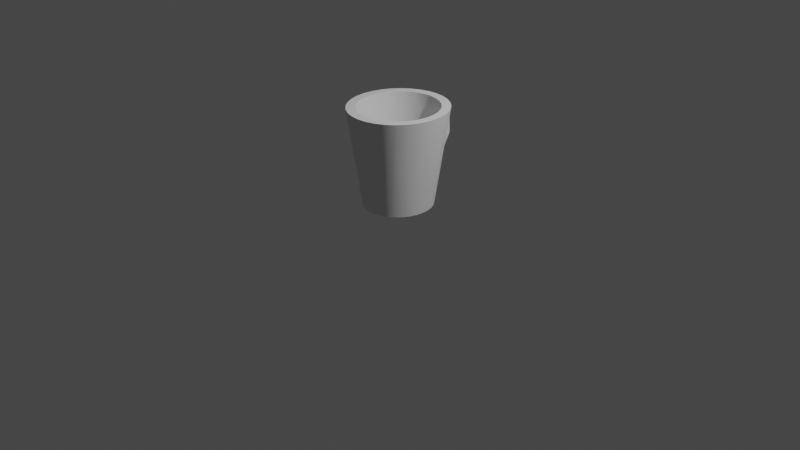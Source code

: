 # Source: Ejercicio_17.blend  (saved by Blender 3.6.13; exported with 4.5.12 LTS)
import bpy
from mathutils import Matrix  # noqa: F401  (used for matrix-valued properties, if any)

bpy.ops.wm.read_factory_settings(use_empty=True)
scene = bpy.context.scene
scene.name = 'Scene'

# ---- collections
col_collection = bpy.data.collections.new('Collection'); scene.collection.children.link(col_collection)

# ---- node groups
ng_auto_smooth = bpy.data.node_groups.new('Auto Smooth', 'GeometryNodeTree')
_s = ng_auto_smooth.interface.new_socket(name='Geometry', in_out='OUTPUT', socket_type='NodeSocketGeometry')
_s = ng_auto_smooth.interface.new_socket(name='Geometry', in_out='INPUT', socket_type='NodeSocketGeometry')
_s = ng_auto_smooth.interface.new_socket(name='Angle', in_out='INPUT', socket_type='NodeSocketFloat')
_s.subtype = 'ANGLE'
_s.min_value = 0.0
_s.max_value = 3.142
ng_auto_smooth.is_modifier = True
_N = ng_auto_smooth.nodes; _L = ng_auto_smooth.links
n0 = _N.new('NodeGroupOutput'); n0.name = 'Group Output'; n0.location = (480, -100)
n1 = _N.new('NodeGroupInput'); n1.name = 'Group Input'; n1.location = (-420, -300)
n2 = _N.new('NodeGroupInput'); n2.name = 'Group Input.001'; n2.location = (-60, -100)
n3 = _N.new('GeometryNodeSetShadeSmooth'); n3.name = 'Set Shade Smooth'; n3.location = (120, -100)
n3.domain = 'EDGE'
n4 = _N.new('GeometryNodeSetShadeSmooth'); n4.name = 'Set Shade Smooth.001'; n4.location = (300, -100)
n5 = _N.new('GeometryNodeInputMeshEdgeAngle'); n5.name = 'Edge Angle'; n5.location = (-420, -220)
n6 = _N.new('GeometryNodeInputEdgeSmooth'); n6.name = 'Is Edge Smooth'; n6.location = (-60, -160)
n7 = _N.new('GeometryNodeInputShadeSmooth'); n7.name = 'Is Face Smooth'; n7.location = (-240, -340)
n8 = _N.new('FunctionNodeBooleanMath'); n8.name = 'Boolean Math'; n8.location = (-60, -220)
n9 = _N.new('FunctionNodeCompare'); n9.name = 'Compare'; n9.location = (-240, -180)
n9.operation = 'LESS_EQUAL'
_L.new(n5.outputs[0], n9.inputs[0])
_L.new(n4.outputs[0], n0.inputs[0])
_L.new(n1.outputs[1], n9.inputs[1])
_L.new(n9.outputs[0], n8.inputs[0])
_L.new(n7.outputs[0], n8.inputs[1])
_L.new(n2.outputs[0], n3.inputs[0])
_L.new(n6.outputs[0], n3.inputs[1])
_L.new(n3.outputs[0], n4.inputs[0])
_L.new(n8.outputs[0], n3.inputs[2])
n0.is_active_output = True

# ---- world
world_world = bpy.data.worlds.new('World'); scene.world = world_world
world_world.use_nodes = True; world_world.node_tree.nodes.clear()
_N = world_world.node_tree.nodes; _L = world_world.node_tree.links
n0 = _N.new('ShaderNodeOutputWorld'); n0.name = 'World Output'; n0.location = (300, 300)
n1 = _N.new('ShaderNodeBackground'); n1.name = 'Background'; n1.location = (10, 300)
n1.inputs[0].default_value = (0.05088, 0.05088, 0.05088, 1.0)
_L.new(n1.outputs[0], n0.inputs[0])
n0.is_active_output = True
world_world.color = (0.05088, 0.05088, 0.05088)
world_world.use_sun_shadow = False
world_world.sun_shadow_jitter_overblur = 0.0

# ---- cameras
cam_camera = bpy.data.cameras.new('Camera')
cam_camera.clip_end = 100.0
cam_camera.ortho_scale = 7.314

# ---- lights
light_light = bpy.data.lights.new('Light', 'POINT')
light_light.transmission_factor = 0.0
light_light.energy = 1000.0
light_light.shadow_soft_size = 0.1
light_light.shadow_maximum_resolution = 0.006
light_light.use_absolute_resolution = True

# ---- meshes
me_cylinder_001 = bpy.data.meshes.new('Cylinder.001')
me_cylinder_001.from_pydata([(0.0, 1.0, -1.0), (0.2043, -21.23, -0.1295), (0.0, 1.0, 1.0), (-1.67, -21.08, -0.102), (-3.472, -20.62, -0.02028), (0.1951, 0.9808, -1.0), (-5.133, -19.89, 0.1124), (0.1951, 0.9808, 1.0), (-6.589, -18.9, 0.2909), (0.3827, 0.9239, -1.0), (-7.784, -17.7, 0.5084), (0.3827, 0.9239, 1.0), (0.5556, 0.8315, -1.0), (-8.672, -16.32, 0.7565), (-9.219, -14.83, 1.026), (0.5556, 0.8315, 1.0), (-9.403, -13.28, 1.306), (0.7071, 0.7071, -1.0), (0.7071, 0.7071, 1.0), (-9.219, -11.73, 1.586), (-8.672, -10.24, 1.855), (0.8315, 0.5556, -1.0), (-7.784, -8.867, 2.103), (0.8315, 0.5556, 1.0), (-6.589, -7.663, 2.321), (0.9239, 0.3827, -1.0), (0.9239, 0.3827, 1.0), (-5.133, -6.674, 2.499), (0.9808, 0.1951, -1.0), (-3.472, -5.94, 2.632), (-1.67, -5.488, 2.714), (0.9808, 0.1951, 1.0), (1.0, 9.537e-07, -1.0), (0.2043, -5.335, 2.741), (1.0, 9.537e-07, 1.0), (2.079, -5.488, 2.714), (0.9808, -0.1951, -1.0), (3.881, -5.94, 2.632), (0.9808, -0.1951, 1.0), (5.542, -6.674, 2.499), (6.998, -7.663, 2.321), (0.9239, -0.3827, -1.0), (0.9239, -0.3827, 1.0), (8.193, -8.867, 2.103), (0.8315, -0.5556, -1.0), (9.08, -10.24, 1.855), (9.627, -11.73, 1.586), (0.8315, -0.5556, 1.0), (9.812, -13.28, 1.306), (0.7071, -0.7071, -1.0), (0.7071, -0.7071, 1.0), (9.627, -14.83, 1.026), (0.5556, -0.8315, -1.0), (9.08, -16.32, 0.7565), (8.193, -17.7, 0.5084), (0.5556, -0.8315, 1.0), (6.998, -18.9, 0.2909), (5.542, -19.89, 0.1124), (0.3827, -0.9239, 1.0), (3.881, -20.62, -0.02028), (2.079, -21.08, -0.102), (0.1951, -0.9808, 1.0), (-1.115, -9.961, -4.649), (0.0, -1.0, 1.0), (-0.9164, -10.33, -3.85), (0.2043, -10.07, -4.668), (-0.1951, -0.9808, 1.0), (0.2043, -10.42, -3.866), (-2.383, -9.642, -4.591), (-0.3827, -0.9239, 1.0), (-1.994, -10.05, -3.801), (-0.5556, -0.8315, -1.0), (-3.552, -9.125, -4.498), (-2.987, -9.612, -3.721), (-0.5556, -0.8315, 1.0), (-4.577, -8.43, -4.372), (-0.7071, -0.7071, -1.0), (-0.7071, -0.7071, 1.0), (-3.858, -9.018, -3.613), (-5.418, -7.582, -4.219), (-0.8315, -0.5556, -1.0), (-4.572, -8.293, -3.483), (-0.8315, -0.5556, 1.0), (-6.043, -6.615, -4.045), (-0.9239, -0.3827, -1.0), (-5.103, -7.467, -3.333), (-0.9239, -0.3827, 1.0), (-0.9808, -0.1951, -1.0), (-6.428, -5.566, -3.855), (-5.43, -6.57, -3.171), (-0.9808, -0.1951, 1.0), (-6.557, -4.475, -3.658), (-1.0, 9.537e-07, -1.0), (-1.0, 9.537e-07, 1.0), (-5.54, -5.638, -3.003), (-6.428, -3.384, -3.461), (-0.9808, 0.1951, -1.0), (-0.9808, 0.1951, 1.0), (-5.43, -4.705, -2.834), (-6.043, -2.335, -3.272), (-0.9239, 0.3827, -1.0), (-0.9239, 0.3827, 1.0), (-5.103, -3.808, -2.672), (-0.8315, 0.5556, -1.0), (-5.418, -1.368, -3.097), (-4.572, -2.982, -2.523), (-0.8315, 0.5556, 1.0), (-0.7071, 0.7071, -1.0), (-4.577, -0.5205, -2.944), (-0.7071, 0.7071, 1.0), (-3.858, -2.257, -2.392), (-0.5556, 0.8315, -1.0), (-3.552, 0.1751, -2.818), (-0.5556, 0.8315, 1.0), (-2.987, -1.663, -2.285), (-0.3827, 0.9239, -1.0), (-2.383, 0.6919, -2.725), (-1.994, -1.221, -2.205), (-0.3827, 0.9239, 1.0), (-0.9164, -0.9492, -2.156), (-0.1951, 0.9808, -1.0), (-0.1951, 0.9808, 1.0), (-1.115, 1.01, -2.667), (-0.3827, -2.388, 1.762), (0.2043, 1.118, -2.648), (-0.7071, -2.171, 1.762), (0.2043, -0.8573, -2.139), (1.523, 1.01, -2.667), (0.0, -2.464, 1.762), (0.9239, -1.847, 1.762), (1.325, -0.9492, -2.156), (0.9239, -1.081, 1.762), (2.792, 0.6919, -2.725), (2.403, -1.221, -2.205), (0.3827, -0.5403, 1.762), (3.961, 0.1751, -2.818), (0.0, -0.4642, 1.762), (-0.3827, -0.5403, 1.762), (3.396, -1.663, -2.285), (4.986, -0.5205, -2.944), (1.0, -1.464, 1.762), (-0.9239, -1.847, 1.762), (4.266, -2.257, -2.392), (0.3827, -2.388, 1.762), (5.826, -1.368, -3.097), (0.7071, -2.171, 1.762), (4.981, -2.982, -2.523), (6.451, -2.335, -3.272), (0.7071, -0.7571, 1.762), (-1.0, -1.464, 1.762), (5.512, -3.808, -2.672), (-0.9239, -1.081, 1.762), (6.836, -3.384, -3.461), (-0.7071, -0.7571, 1.762), (5.838, -4.705, -2.834), (6.966, -4.475, -3.658), (-0.7071, -2.3, 2.565), (-0.3827, -2.136, 2.592), (5.949, -5.638, -3.003), (0.0, -2.079, 2.602), (6.836, -5.566, -3.855), (-1.0, -2.836, 2.476), (5.838, -6.57, -3.171), (6.451, -6.615, -4.045), (-0.9239, -2.546, 2.524), (0.3827, -2.136, 2.592), (5.512, -7.467, -3.333), (0.0, -3.593, 2.349), (5.826, -7.582, -4.219), (-0.3827, -3.536, 2.359), (4.981, -8.293, -3.483), (-0.9239, -3.126, 2.427), (4.986, -8.43, -4.372), (4.266, -9.018, -3.613), (-0.7071, -3.371, 2.386), (0.7071, -2.3, 2.565), (3.961, -9.125, -4.498), (1.0, -2.836, 2.476), (3.396, -9.612, -3.721), (0.9239, -3.126, 2.427), (2.792, -9.642, -4.591), (0.9239, -2.546, 2.524), (2.403, -10.05, -3.801), (0.3827, -3.536, 2.359), (1.523, -9.961, -4.649), (0.7071, -3.371, 2.386), (1.325, -10.33, -3.85), (-1.326, -19.68, 0.1496), (-0.5492, -4.589, 2.652), (0.2043, -19.81, 0.127), (-0.2248, -4.425, 2.68), (-4.153, -18.71, 0.3256), (-0.766, -4.835, 2.611), (-2.797, -19.31, 0.2167), (-5.342, -17.9, 0.4722), (-5.342, -8.667, 2.139), (-6.317, -9.656, 1.961), (-7.639, -13.28, 1.306), (0.1579, -4.368, 2.689), (0.5406, -4.425, 2.68), (-7.488, -12.01, 1.536), (-7.042, -10.78, 1.757), (0.865, -4.589, 2.652), (5.75, -8.667, 2.139), (4.562, -7.855, 2.286), (1.082, -4.835, 2.611), (3.206, -7.252, 2.395), (0.2043, -6.755, 2.485), (1.734, -6.881, 2.462), (-0.8421, -5.125, 2.563), (1.158, -5.125, 2.563), (8.047, -13.28, 1.306), (7.897, -14.56, 1.076), (-0.5556, -1.548, -1.881), (6.725, -16.91, 0.6509), (5.75, -17.9, 0.4722), (0.1951, -1.697, -1.881), (-0.1951, 0.2646, -1.881), (7.45, -15.78, 0.8547), (3.206, -19.31, 0.2167), (1.734, -19.68, 0.1496), (-4.153, -7.855, 2.286), (-6.317, -16.91, 0.6509), (0.1951, 0.2646, -1.881), (-7.488, -14.56, 1.076), (-7.042, -15.78, 0.8547), (7.45, -10.78, 1.757), (7.897, -12.01, 1.536), (6.725, -9.656, 1.961), (0.8315, -1.272, -1.881), (-2.797, -7.252, 2.395), (0.5556, -1.548, -1.881), (-0.1951, -1.697, -1.881), (-1.326, -6.881, 2.462), (4.562, -18.71, 0.3256), (0.4409, -0.879, -1.0), (0.4626, -0.8811, -1.0), (-0.3819, -0.9241, -0.9912), (-0.3827, -0.9239, -0.9915), (-0.188, -0.9815, -0.9273), (-0.1951, -0.9808, -0.9284), (0.01012, -0.999, -0.8963), (0.0, -1.0, -0.8963), (0.1951, -0.9808, -0.8962), (0.3862, -0.922, -0.9595), (0.3827, -0.9239, -0.9577), (0.2047, -0.9779, -0.8979), (0.5556, -1.421, -1.725), (0.5556, -0.8553, -1.029), (0.8315, -1.263, -1.871), (0.8315, -0.702, -1.18), (-0.3988, -0.9153, -1.0), (0.2043, -0.978, -0.8977), (0.5556, 0.1352, -1.857), (0.3989, 0.1802, -1.881), (-0.8315, -0.05652, -1.753), (-0.9808, -0.2772, -1.581), (-0.5274, 0.127, -1.881), (-0.5556, 0.1189, -1.877), (-0.1951, -1.514, -1.656), (0.1951, -1.499, -1.637), (0.9808, -0.2609, -1.561), (0.8315, -0.04015, -1.733), (-0.8315, -0.7184, -1.2), (-0.5556, -1.437, -1.745), (-0.8137, -1.29, -1.881), (-0.5556, -0.8716, -1.049), (-0.9808, -0.5096, -1.387), (0.8401, -1.251, -1.881), (0.9808, -0.4933, -1.367), (-0.362, -0.9116, -1.0), (0.2043, -1.496, -1.639), (-0.8206, -5.207, 2.549), (1.138, -5.199, 2.55), (0.2043, -5.122, 2.563), (0.09279, -4.938, 2.401), (-0.2822, -4.992, 2.415), (-0.7843, -5.15, 2.504), (-0.5902, -5.066, 2.451), (0.4817, -4.971, 2.414), (0.2043, -4.931, 2.404), (1.063, -5.136, 2.504), (0.8228, -5.048, 2.45), (-0.4671, -1.255, -1.881), (-0.27, 0.1525, -1.881), (0.09579, -1.198, -1.881), (-0.1747, 0.1619, -1.881), (0.8357, -1.251, -1.881), (-0.3791, 0.1417, -1.881), (0.1563, 0.1947, -1.881), (0.2043, 0.1995, -1.881), (-0.05862, 0.1734, -1.881), (-0.7335, -1.281, -1.881), (0.515, -1.218, -1.881), (0.2043, -1.187, -1.881)], [], [(31, 28, 26), (235, 52, 236), (69, 66, 63), (77, 74, 69), (93, 97, 96), (90, 93, 92), (77, 82, 80), (77, 76, 74), (69, 238, 237, 66), (66, 240, 239, 63), (63, 242, 241, 61), (55, 52, 50), (50, 49, 47), (38, 36, 34), (34, 32, 31), (23, 21, 18), (15, 18, 17), (97, 100, 96), (93, 96, 92), (82, 84, 80), (77, 80, 76), (240, 66, 237), (242, 63, 239), (243, 61, 241), (236, 52, 55, 244), (52, 49, 50), (41, 36, 38), (36, 32, 34), (25, 21, 23), (21, 17, 18), (32, 28, 31), (52, 44, 49), (244, 55, 58, 245), (101, 106, 103), (245, 58, 246), (113, 118, 115), (28, 32, 36), (25, 28, 21), (9, 12, 5), (2, 5, 0), (90, 92, 87), (15, 17, 12), (113, 109, 118), (0, 5, 120), (11, 15, 12), (109, 111, 107), (247, 231, 229, 249), (250, 44, 52, 248), (118, 121, 120), (17, 21, 12), (76, 71, 74), (44, 36, 41), (31, 26, 34), (93, 90, 86), (7, 9, 5), (11, 12, 9), (28, 25, 26), (44, 41, 42), (49, 44, 47), (238, 69, 71, 251), (82, 86, 84), (86, 87, 84), (101, 103, 100), (106, 107, 103), (113, 115, 111), (58, 55, 50), (118, 120, 115), (121, 0, 120), (2, 7, 5), (7, 11, 9), (121, 2, 0), (26, 25, 23), (42, 41, 38), (47, 44, 42), (252, 246, 58, 61, 243), (74, 71, 69), (86, 90, 87), (97, 101, 100), (106, 109, 107), (109, 113, 111), (7, 2, 11), (121, 118, 2), (106, 101, 109), (97, 93, 101), (86, 82, 77), (63, 61, 58), (50, 47, 42), (42, 38, 34), (23, 18, 26), (15, 11, 18), (5, 12, 253, 254, 223), (256, 96, 103, 255), (257, 258, 111, 120, 217), (259, 232, 216, 260), (262, 21, 28, 261), (120, 5, 223, 217), (80, 71, 76), (115, 120, 111), (264, 265, 213), (266, 71, 80, 263), (100, 103, 96), (263, 80, 87, 267), (249, 229, 268), (269, 36, 44, 250), (107, 111, 103), (71, 270, 251), (87, 80, 84), (92, 96, 87), (267, 87, 96, 256), (260, 216, 231, 247, 271), (248, 52, 235), (253, 12, 21, 262), (255, 103, 111, 258), (86, 77, 125, 141), (50, 42, 129, 145), (58, 50, 145, 143), (34, 26, 131, 140), (118, 109, 153, 137), (2, 118, 137, 136), (101, 93, 149, 151), (11, 2, 136, 134), (109, 101, 151, 153), (69, 63, 128, 123), (93, 86, 141, 149), (77, 69, 123, 125), (18, 11, 134, 148), (42, 34, 140, 129), (157, 137, 153, 156), (159, 136, 137, 157), (164, 151, 149, 161), (165, 134, 136, 159), (156, 153, 151, 164), (169, 123, 128, 167), (161, 149, 141, 171), (174, 125, 123, 169), (175, 148, 134, 165), (179, 129, 140, 177), (181, 131, 148, 175), (167, 128, 143, 183), (171, 141, 125, 174), (185, 145, 129, 179), (63, 58, 143, 128), (26, 18, 148, 131), (140, 131, 181, 177), (183, 143, 145, 185), (164, 161, 209, 192), (273, 210, 205, 202, 199, 198, 190, 188, 192, 209, 272, 274), (156, 164, 192, 188), (169, 167, 275, 276), (272, 209, 161, 171, 277), (181, 175, 202, 205), (174, 169, 276, 278), (171, 174, 278, 277), (167, 183, 279, 280, 275), (175, 165, 199, 202), (179, 177, 210, 273, 281), (183, 185, 282, 279), (177, 181, 205, 210), (159, 157, 190, 198), (165, 159, 198, 199), (185, 179, 281, 282), (157, 156, 188, 190), (216, 283, 285), (286, 284, 217), (287, 268, 229), (257, 217, 288), (213, 216, 232), (216, 229, 231), (217, 223, 254, 290, 289), (217, 289, 291), (292, 213, 265), (229, 216, 293, 287), (283, 216, 213, 292), (288, 217, 284), (217, 291, 286), (294, 293, 216, 285), (261, 28, 36, 269), (264, 213, 232, 259), (270, 71, 266), (62, 65, 1, 3), (62, 3, 4, 68), (68, 4, 6, 72), (72, 6, 8, 75), (79, 75, 8, 10), (83, 79, 10, 13), (88, 83, 13, 14), (88, 14, 16, 91), (91, 16, 19, 95), (95, 19, 20, 99), (99, 20, 22, 104), (108, 104, 22, 24), (112, 108, 24, 27), (116, 112, 27, 29), (122, 116, 29, 30), (290, 124, 122, 30, 33, 274, 272, 277, 278, 276, 275, 280, 252, 243, 241, 242, 239, 240, 237, 238, 251, 270, 266, 263, 267, 256, 255, 258, 257, 288, 284, 286, 291, 289), (235, 236, 244, 245, 246, 252, 280, 279, 282, 281, 273, 274, 33, 35, 127, 124, 290, 254, 253, 262, 261, 269, 250, 248), (127, 35, 37, 132), (132, 37, 39, 135), (139, 135, 39, 40), (139, 40, 43, 144), (147, 144, 43, 45), (152, 147, 45, 46), (155, 152, 46, 48), (160, 155, 48, 51), (160, 51, 53, 163), (163, 53, 54, 168), (168, 54, 56, 172), (172, 56, 57, 176), (180, 176, 57, 59), (221, 230, 29, 27, 24, 22, 20, 19, 16, 14, 13, 10, 8, 6, 4, 3, 1, 60, 59, 57, 56, 54, 53, 51, 48, 46, 45, 43, 40, 39, 37, 206, 204, 203, 228, 226, 227, 211, 212, 218, 214, 215, 234, 219, 220, 189, 187, 193, 191, 194, 222, 225, 224, 197, 200, 201, 196, 195), (208, 206, 37, 35, 33, 30, 29, 230, 233, 207), (184, 180, 59, 60), (65, 184, 60, 1), (180, 184, 65, 62, 68, 72, 75, 79, 83, 88, 91, 95, 99, 104, 108, 112, 116, 122, 124, 127, 132, 135, 139, 144, 147, 152, 155, 160, 163, 168, 172, 176), (189, 67, 64, 187), (187, 64, 70, 193), (193, 70, 73, 191), (194, 191, 73, 78), (81, 222, 194, 78), (225, 222, 81, 85), (224, 225, 85, 89), (197, 224, 89, 94), (197, 94, 98, 200), (200, 98, 102, 201), (201, 102, 105, 196), (196, 105, 110, 195), (114, 221, 195, 110), (230, 221, 114, 117), (233, 230, 117, 119), (207, 233, 119, 126, 294, 285, 283, 292, 265, 264, 259, 260, 271), (293, 294, 126, 130, 208, 207, 271, 247, 249, 268, 287), (208, 130, 133, 206), (206, 133, 138, 204), (204, 138, 142, 203), (203, 142, 146, 228), (228, 146, 150, 226), (226, 150, 154, 227), (227, 154, 158, 211), (211, 158, 162, 212), (212, 162, 166, 218), (218, 166, 170, 214), (215, 214, 170, 173), (215, 173, 178, 234), (234, 178, 182, 219), (219, 182, 186, 220), (220, 186, 67, 189), (102, 98, 94, 89, 85, 81, 78, 73, 70, 64, 67, 186, 182, 178, 173, 170, 166, 162, 158, 154, 150, 146, 142, 138, 133, 130, 126, 119, 117, 114, 110, 105)])
me_cylinder_001.polygons.foreach_set('use_smooth', [True] * 247)
_uv = me_cylinder_001.uv_layers.new(name='UVMap')
_uv.uv.foreach_set('vector', [0.0, 0.0, 0.0, 0.0, 0.0, 0.0, 0.8558, 0.03904, 0.8833, 0.05045, 0.861, 0.03853, 0.1582, 0.02827, 0.2032, 0.01461, 0.25, 0.01, 0.08029, 0.08029, 0.1167, 0.05045, 0.1582, 0.02827, 0.25, 1.0, 0.2188, 1.0, 0.2188, 0.5, 0.2812, 1.0, 0.25, 1.0, 0.25, 0.5, 0.375, 1.0, 0.3438, 1.0, 0.3438, 0.5, 0.375, 1.0, 0.375, 0.5, 0.4062, 1.0, 0.4375, 1.0, 0.4375, 0.5021, 0.4376, 0.5022, 0.4688, 1.0, 0.4688, 1.0, 0.4688, 0.5179, 0.4699, 0.5182, 0.5, 1.0, 0.5, 1.0, 0.5, 0.5259, 0.5016, 0.5259, 0.5312, 1.0, 0.5938, 1.0, 0.5938, 0.5, 0.625, 1.0, 0.625, 1.0, 0.625, 0.5, 0.6562, 1.0, 0.7188, 1.0, 0.7188, 0.5, 0.75, 1.0, 0.75, 1.0, 0.75, 0.5, 0.7812, 1.0, 0.8438, 1.0, 0.8438, 0.5, 0.875, 1.0, 0.9062, 1.0, 0.875, 1.0, 0.875, 0.5, 0.2188, 1.0, 0.1875, 0.5, 0.2188, 0.5, 0.25, 1.0, 0.2188, 0.5, 0.25, 0.5, 0.3438, 1.0, 0.3125, 0.5, 0.3438, 0.5, 0.375, 1.0, 0.3438, 0.5, 0.375, 0.5, 0.4688, 0.5179, 0.4688, 1.0, 0.4376, 0.5022, 0.5, 0.5259, 0.5, 1.0, 0.4699, 0.5182, 0.5312, 0.526, 0.5312, 1.0, 0.5016, 0.5259, 0.577, 0.5, 0.5938, 0.5, 0.5938, 1.0, 0.5631, 0.5101, 0.5938, 0.5, 0.625, 0.5, 0.625, 1.0, 0.6875, 0.5, 0.7188, 0.5, 0.7188, 1.0, 0.7188, 0.5, 0.75, 0.5, 0.75, 1.0, 0.8125, 0.5, 0.8438, 0.5, 0.8438, 1.0, 0.8438, 0.5, 0.875, 0.5, 0.875, 1.0, 0.0, 0.0, 0.0, 0.0, 0.0, 0.0, 0.0, 0.0, 0.0, 0.0, 0.0, 0.0, 0.0, 0.0, 0.0, 0.0, 0.0, 0.0, 0.0, 0.0, 0.0, 0.0, 0.0, 0.0, 0.0, 0.0, 0.0, 0.0, 0.0, 0.0, 0.0, 0.0, 0.0, 0.0, 0.0, 0.0, 0.0, 0.0, 0.0, 0.0, 0.0, 0.0, 0.0, 0.0, 0.0, 0.0, 0.0, 0.0, 0.0, 0.0, 0.0, 0.0, 0.0, 0.0, 0.0, 0.0, 0.0, 0.0, 0.0, 0.0, 0.0, 0.0, 0.0, 0.0, 0.0, 0.0, 0.0, 0.0, 0.0, 0.0, 0.0, 0.0, 0.0, 0.0, 0.0, 0.0, 0.0, 0.0, 0.0, 0.0, 0.0, 0.0, 0.0, 0.0, 0.0, 0.0, 0.0, 0.0, 0.0, 0.0, 0.0, 0.0, 0.0, 0.0, 0.0, 0.0, 0.0, 0.0, 0.0, 0.0, 0.0, 0.0, 0.0, 0.0, 0.0, 0.0, 0.0, 0.0, 0.0, 0.0, 0.0, 0.0, 0.0, 0.0, 0.0, 0.0, 0.0, 0.0, 0.0, 0.0, 0.0, 0.0, 0.0, 0.0, 0.0, 0.0, 0.0, 0.0, 0.0, 0.0, 0.0, 0.0, 0.0, 0.0, 0.0, 0.0, 0.0, 0.0, 0.0, 0.0, 0.0, 0.0, 0.0, 0.0, 0.0, 0.0, 0.0, 0.0, 0.0, 0.0, 0.0, 0.0, 0.0, 0.0, 0.0, 0.0, 0.0, 0.0, 0.0, 0.0, 0.0, 0.0, 0.0, 0.0, 0.0, 0.0, 0.0, 0.0, 0.0, 0.0, 0.0, 0.0, 0.0, 0.0, 0.0, 0.0, 0.0, 0.0, 0.0, 0.0, 0.0, 0.0, 0.0, 0.0, 0.0, 0.0, 0.0, 0.0, 0.0, 0.0, 0.0, 0.0, 0.0, 0.0, 0.0, 0.0, 0.0, 0.0, 0.0, 0.0, 0.0, 0.0, 0.0, 0.0, 0.0, 0.0, 0.0, 0.0, 0.0, 0.0, 0.0, 0.0, 0.0, 0.0, 0.0, 0.0, 0.0, 0.0, 0.0, 0.0, 0.0, 0.0, 0.0, 0.0, 0.0, 0.0, 0.0, 0.0, 0.0, 0.0, 0.0, 0.0, 0.0, 0.0, 0.0, 0.0, 0.0, 0.0, 0.0, 0.0, 0.0, 0.0, 0.0, 0.0, 0.0, 0.0, 0.0, 0.0, 0.0, 0.0, 0.0, 0.0, 0.0, 0.0, 0.0, 0.0, 0.0, 0.0, 0.0, 0.0, 0.0, 0.0, 0.0, 0.0, 0.0, 0.0, 0.0, 0.0, 0.0, 0.0, 0.0, 0.0, 0.0, 0.0, 0.0, 0.0, 0.0, 0.0, 0.0, 0.0, 0.0, 0.0, 0.0, 0.0, 0.0, 0.0, 0.0, 0.0, 0.0, 0.0, 0.0, 0.0, 0.0, 0.0, 0.0, 0.0, 0.0, 0.0, 0.0, 0.0, 0.0, 0.0, 0.0, 0.0, 0.0, 0.0, 0.0, 0.0, 0.0, 0.0, 0.0, 0.0, 0.0, 0.0, 0.0, 0.0, 0.0, 0.0, 0.0, 0.0, 0.0, 0.0, 0.0, 0.0, 0.0, 0.0, 0.0, 0.0, 0.0, 0.0, 0.0, 0.0, 0.0, 0.0, 0.0, 0.0, 0.0, 0.0, 0.0, 0.0, 0.0, 0.0, 0.0, 0.0, 0.0, 0.0, 0.0, 0.0, 0.0, 0.0, 0.0, 0.0, 0.0, 0.0, 0.0, 0.0, 0.0, 0.0, 0.0, 0.0, 0.0, 0.0, 0.0, 0.0, 0.0, 0.0, 0.0, 0.0, 0.0, 0.0, 0.0, 0.0, 0.0, 0.0, 0.0, 0.0, 0.0, 0.0, 0.0, 0.0, 0.0, 0.0, 0.0, 0.0, 0.0, 0.0, 0.0, 0.0, 0.0, 0.0, 0.0, 0.0, 0.0, 0.0, 0.0, 0.0, 0.0, 0.0, 0.0, 0.0, 0.7032, 0.01461, 0.7032, 0.01461, 0.7968, 0.01461, 0.7968, 0.01461, 0.0, 0.0, 0.0, 0.0, 0.0, 0.0, 0.0, 0.0, 0.0, 0.0, 0.0, 0.0, 0.0, 0.0, 0.0, 0.0, 0.0, 0.0, 0.0, 0.0, 0.0, 0.0, 0.0, 0.0, 0.0, 0.0, 0.0, 0.0, 0.0, 0.0, 0.0, 0.0, 0.0, 0.0, 0.0, 0.0, 0.0, 0.0, 0.0, 0.0, 0.0, 0.0, 0.0, 0.0, 0.0, 0.0, 0.0, 0.0, 0.0, 0.0, 0.0, 0.0, 0.0, 0.0, 0.0, 0.0, 0.0, 0.0, 0.0, 0.0, 0.0, 0.0, 0.0, 0.0, 0.0, 0.0, 0.0, 0.0, 0.0, 0.0, 0.0, 0.0, 0.0, 0.0, 0.0, 0.0, 0.0, 0.0, 0.0, 0.0, 0.0, 0.0, 0.0, 0.0, 0.0, 0.0, 0.0, 0.0, 0.0, 0.0, 0.0, 0.0, 0.0, 0.0, 0.0, 0.0, 0.0, 0.0, 0.0, 0.0, 0.0, 0.0, 0.7968, 0.01461, 0.7968, 0.01461, 0.8833, 0.05045, 0.8833, 0.05045, 0.799, 0.01553, 0.8833, 0.05045, 0.8833, 0.05045, 0.8558, 0.03904, 0.0, 0.0, 0.0, 0.0, 0.0, 0.0, 0.0, 0.0, 0.0, 0.0, 0.0, 0.0, 0.0, 0.0, 0.0, 0.0, 0.0, 0.0, 0.0, 0.0, 0.0, 0.0, 0.0, 0.0, 0.0, 0.0, 0.0, 0.0, 0.0, 0.0, 0.0, 0.0, 0.0, 0.0, 0.0, 0.0, 0.0, 0.0, 0.0, 0.0, 0.0, 0.0, 0.0, 0.0, 0.0, 0.0, 0.0, 0.0, 0.0, 0.0, 0.0, 0.0, 0.0, 0.0, 0.0, 0.0, 0.0, 0.0, 0.0, 0.0, 0.0, 0.0, 0.0, 0.0, 0.0, 0.0, 0.0, 0.0, 0.0, 0.0, 0.0, 0.0, 0.0, 0.0, 0.0, 0.0, 0.0, 0.0, 0.0, 0.0, 0.0, 0.0, 0.0, 0.0, 0.0, 0.0, 0.0, 0.0, 0.1582, 0.02827, 0.25, 0.01, 0.25, 0.01, 0.1582, 0.02827, 0.0, 0.0, 0.0, 0.0, 0.0, 0.0, 0.0, 0.0, 0.08029, 0.08029, 0.1582, 0.02827, 0.1582, 0.02827, 0.08029, 0.08029, 0.0, 0.0, 0.0, 0.0, 0.0, 0.0, 0.0, 0.0, 0.0, 0.0, 0.0, 0.0, 0.0, 0.0, 0.0, 0.0, 0.0, 0.0, 0.0, 0.0, 0.0, 0.0, 0.0, 0.0, 0.0, 0.0, 0.0, 0.0, 0.0, 0.0, 0.0, 0.0, 0.0, 0.0, 0.0, 0.0, 0.0, 0.0, 0.0, 0.0, 0.0, 0.0, 0.0, 0.0, 0.0, 0.0, 0.0, 0.0, 0.0, 0.0, 0.0, 0.0, 0.0, 0.0, 0.0, 0.0, 0.1582, 0.02827, 0.1582, 0.02827, 0.25, 0.01, 0.25, 0.01, 0.0, 0.0, 0.0, 0.0, 0.0, 0.0, 0.0, 0.0, 0.08029, 0.08029, 0.08029, 0.08029, 0.1582, 0.02827, 0.1582, 0.02827, 0.0, 0.0, 0.0, 0.0, 0.0, 0.0, 0.0, 0.0, 0.0, 0.0, 0.0, 0.0, 0.0, 0.0, 0.0, 0.0, 0.0, 0.0, 0.0, 0.0, 0.0, 0.0, 0.0, 0.0, 0.0, 0.0, 0.0, 0.0, 0.0, 0.0, 0.0, 0.0, 0.0, 0.0, 0.0, 0.0, 0.0, 0.0, 0.0, 0.0, 0.0, 0.0, 0.0, 0.0, 0.0, 0.0, 0.0, 0.0, 0.0, 0.0, 0.0, 0.0, 0.0, 0.0, 0.0, 0.0, 0.0, 0.0, 0.0, 0.0, 0.0, 0.0, 0.0, 0.0, 0.0, 0.0, 0.0, 0.0, 0.0, 0.0, 0.0, 0.0, 0.0, 0.0, 0.0, 0.0, 0.0, 0.0, 0.0, 0.0, 0.0, 0.0, 0.0, 0.0, 0.0, 0.0, 0.0, 0.0, 0.2436, 0.533, 0.2435, 0.5325, 0.244, 0.5304, 0.2454, 0.5286, 0.2475, 0.5274, 0.25, 0.527, 0.2525, 0.5274, 0.2546, 0.5286, 0.256, 0.5304, 0.2565, 0.5325, 0.2564, 0.5331, 0.2497, 0.5325, 0.0, 0.0, 0.0, 0.0, 0.0, 0.0, 0.0, 0.0, 0.1582, 0.02827, 0.25, 0.01, 0.25, 0.01, 0.1582, 0.02827, 0.0, 0.0, 0.0, 0.0, 0.0, 0.0, 0.0, 0.0, 0.0, 0.0, 0.0, 0.0, 0.0, 0.0, 0.0, 0.0, 0.0, 0.0, 0.08029, 0.08029, 0.1582, 0.02827, 0.1582, 0.02827, 0.08029, 0.08029, 0.0, 0.0, 0.0, 0.0, 0.0, 0.0, 0.0, 0.0, 0.0, 0.0, 0.0, 0.0, 0.0, 0.0, 0.0, 0.0, 0.0, 0.0, 0.0, 0.0, 0.0, 0.0, 0.0, 0.0, 0.0, 0.0, 0.0, 0.0, 0.0, 0.0, 0.0, 0.0, 0.0, 0.0, 0.0, 0.0, 0.0, 0.0, 0.0, 0.0, 0.0, 0.0, 0.0, 0.0, 0.0, 0.0, 0.0, 0.0, 0.0, 0.0, 0.0, 0.0, 0.0, 0.0, 0.0, 0.0, 0.0, 0.0, 0.0, 0.0, 0.0, 0.0, 0.0, 0.0, 0.0, 0.0, 0.0, 0.0, 0.0, 0.0, 0.0, 0.0, 0.0, 0.0, 0.0, 0.0, 0.0, 0.0, 0.0, 0.0, 0.0, 0.0, 0.0, 0.0, 0.0, 0.0, 0.0, 0.0, 0.0, 0.0, 0.0, 0.0, 0.0, 0.0, 0.0, 0.0, 0.0, 0.0, 0.0, 0.0, 0.0, 0.0, 0.0, 0.0, 0.0, 0.0, 0.0, 0.0, 0.0, 0.0, 0.0, 0.0, 0.0, 0.0, 0.0, 0.0, 0.0, 0.0, 0.0, 0.0, 0.0, 0.0, 0.0, 0.0, 0.0, 0.0, 0.0, 0.0, 0.0, 0.0, 0.0, 0.0, 0.0, 0.0, 0.0, 0.0, 0.0, 0.0, 0.0, 0.0, 0.0, 0.0, 0.0, 0.0, 0.0, 0.0, 0.0, 0.0, 0.0, 0.0, 0.0, 0.0, 0.0, 0.0, 0.0, 0.0, 0.0, 0.0, 0.0, 0.0, 0.0, 0.0, 0.0, 0.0, 0.0, 0.0, 0.0, 0.0, 0.0, 0.0, 0.0, 0.0, 0.0, 0.0, 0.0, 0.0, 0.0, 0.0, 0.0, 0.0, 0.0, 0.0, 0.0, 0.0, 0.0, 0.0, 0.0, 0.0, 0.0, 0.0, 0.0, 0.0, 0.0, 0.0, 0.0, 0.0, 0.0, 0.0, 0.0, 0.0, 0.283, 0.4157, 0.25, 0.4189, 0.25, 0.49, 0.2968, 0.4854, 0.283, 0.4157, 0.2968, 0.4854, 0.3418, 0.4717, 0.3146, 0.4061, 0.3146, 0.4061, 0.3418, 0.4717, 0.3833, 0.4496, 0.3438, 0.3904, 0.3438, 0.3904, 0.3833, 0.4496, 0.4197, 0.4197, 0.3694, 0.3694, 0.3904, 0.3438, 0.3694, 0.3694, 0.4197, 0.4197, 0.4496, 0.3833, 0.4061, 0.3146, 0.3904, 0.3438, 0.4496, 0.3833, 0.4717, 0.3418, 0.4157, 0.283, 0.4061, 0.3146, 0.4717, 0.3418, 0.4854, 0.2968, 0.4157, 0.283, 0.4854, 0.2968, 0.49, 0.25, 0.4189, 0.25, 0.4189, 0.25, 0.49, 0.25, 0.4854, 0.2032, 0.4157, 0.217, 0.4157, 0.217, 0.4854, 0.2032, 0.4717, 0.1582, 0.4061, 0.1854, 0.4061, 0.1854, 0.4717, 0.1582, 0.4496, 0.1167, 0.3904, 0.1562, 0.3694, 0.1306, 0.3904, 0.1562, 0.4496, 0.1167, 0.4197, 0.08029, 0.3438, 0.1096, 0.3694, 0.1306, 0.4197, 0.08029, 0.3833, 0.05045, 0.3146, 0.09395, 0.3438, 0.1096, 0.3833, 0.05045, 0.3418, 0.02827, 0.283, 0.08433, 0.3146, 0.09395, 0.3418, 0.02827, 0.2968, 0.01461, 0.25, 0.07097, 0.25, 0.08109, 0.283, 0.08433, 0.2968, 0.01461, 0.25, 0.01, 0.25, 0.01235, 0.2756, 0.01486, 0.2747, 0.01536, 0.2698, 0.01563, 0.2622, 0.01541, 0.2528, 0.01474, 0.25, 0.01445, 0.25, 0.058, 0.2502, 0.058, 0.2549, 0.05842, 0.2551, 0.05844, 0.2598, 0.05928, 0.26, 0.05931, 0.2646, 0.06056, 0.2647, 0.06057, 0.2651, 0.06072, 0.2641, 0.06063, 0.269, 0.06172, 0.2759, 0.06434, 0.2796, 0.06714, 0.2796, 0.0697, 0.2759, 0.07163, 0.269, 0.07264, 0.2683, 0.07263, 0.2646, 0.07229, 0.2618, 0.07205, 0.2595, 0.07183, 0.2566, 0.07157, 0.2512, 0.07108, 0.2441, 0.05989, 0.2435, 0.05994, 0.2455, 0.05923, 0.2455, 0.0592, 0.25, 0.058, 0.25, 0.058, 0.25, 0.01445, 0.2431, 0.01495, 0.2346, 0.01524, 0.2286, 0.01507, 0.2267, 0.01463, 0.25, 0.01235, 0.25, 0.01, 0.2032, 0.01461, 0.217, 0.08433, 0.25, 0.08109, 0.25, 0.07097, 0.2451, 0.07141, 0.2412, 0.07144, 0.2343, 0.07044, 0.2306, 0.06851, 0.2306, 0.06595, 0.2343, 0.06315, 0.2412, 0.06053, 0.217, 0.08433, 0.2032, 0.01461, 0.1582, 0.02827, 0.1854, 0.09395, 0.1854, 0.09395, 0.1582, 0.02827, 0.1167, 0.05045, 0.1562, 0.1096, 0.1306, 0.1306, 0.1562, 0.1096, 0.1167, 0.05045, 0.08029, 0.08029, 0.1306, 0.1306, 0.08029, 0.08029, 0.05045, 0.1167, 0.1096, 0.1562, 0.09395, 0.1854, 0.1096, 0.1562, 0.05045, 0.1167, 0.02827, 0.1582, 0.08433, 0.217, 0.09395, 0.1854, 0.02827, 0.1582, 0.01461, 0.2032, 0.08109, 0.25, 0.08433, 0.217, 0.01461, 0.2032, 0.01, 0.25, 0.08433, 0.283, 0.08109, 0.25, 0.01, 0.25, 0.01461, 0.2968, 0.08433, 0.283, 0.01461, 0.2968, 0.02827, 0.3418, 0.09395, 0.3146, 0.09395, 0.3146, 0.02827, 0.3418, 0.05045, 0.3833, 0.1096, 0.3438, 0.1096, 0.3438, 0.05045, 0.3833, 0.08029, 0.4197, 0.1306, 0.3694, 0.1306, 0.3694, 0.08029, 0.4197, 0.1167, 0.4496, 0.1562, 0.3904, 0.1854, 0.4061, 0.1562, 0.3904, 0.1167, 0.4496, 0.1582, 0.4717, 0.8588, 0.08611, 0.825, 0.06789, 0.8418, 0.02827, 0.8833, 0.05045, 0.9197, 0.08029, 0.9496, 0.1167, 0.9717, 0.1582, 0.9854, 0.2032, 0.99, 0.25, 0.9854, 0.2968, 0.9717, 0.3418, 0.9496, 0.3833, 0.9197, 0.4197, 0.8833, 0.4496, 0.8418, 0.4717, 0.7968, 0.4854, 0.75, 0.49, 0.7032, 0.4854, 0.6582, 0.4717, 0.6167, 0.4496, 0.5803, 0.4197, 0.5504, 0.3833, 0.5283, 0.3418, 0.5146, 0.2968, 0.51, 0.25, 0.5146, 0.2032, 0.5283, 0.1582, 0.5504, 0.1167, 0.5803, 0.08029, 0.6167, 0.05045, 0.6582, 0.02827, 0.675, 0.06789, 0.6412, 0.08611, 0.6115, 0.1106, 0.5871, 0.1405, 0.569, 0.1746, 0.5578, 0.2115, 0.5541, 0.25, 0.5578, 0.2885, 0.569, 0.3254, 0.5871, 0.3595, 0.6115, 0.3894, 0.6412, 0.4139, 0.675, 0.4321, 0.7118, 0.4433, 0.75, 0.4471, 0.7882, 0.4433, 0.825, 0.4321, 0.8588, 0.4139, 0.8885, 0.3894, 0.9129, 0.3595, 0.931, 0.3254, 0.9422, 0.2885, 0.9459, 0.25, 0.9422, 0.2115, 0.931, 0.1746, 0.9129, 0.1405, 0.8885, 0.1106, 0.7118, 0.05667, 0.675, 0.06789, 0.6582, 0.02827, 0.7032, 0.01461, 0.75, 0.01, 0.7968, 0.01461, 0.8418, 0.02827, 0.825, 0.06789, 0.7882, 0.05667, 0.75, 0.05289, 0.217, 0.4157, 0.1854, 0.4061, 0.1582, 0.4717, 0.2032, 0.4854, 0.25, 0.4189, 0.217, 0.4157, 0.2032, 0.4854, 0.25, 0.49, 0.7613, 0.6532, 0.7558, 0.6549, 0.75, 0.6555, 0.7442, 0.6549, 0.7387, 0.6532, 0.7336, 0.6503, 0.7291, 0.6465, 0.7254, 0.6419, 0.7227, 0.6367, 0.721, 0.6309, 0.7204, 0.625, 0.721, 0.6191, 0.7227, 0.6133, 0.7254, 0.6081, 0.7291, 0.6035, 0.7336, 0.5997, 0.7387, 0.5968, 0.7442, 0.5951, 0.75, 0.5945, 0.7558, 0.5951, 0.7613, 0.5968, 0.7664, 0.5997, 0.7709, 0.6035, 0.7746, 0.6081, 0.7773, 0.6133, 0.779, 0.6191, 0.7796, 0.625, 0.779, 0.6309, 0.7773, 0.6367, 0.7746, 0.6419, 0.7709, 0.6465, 0.7664, 0.6503, 0.25, 0.4806, 0.25, 0.4189, 0.283, 0.4157, 0.295, 0.4762, 0.295, 0.4762, 0.283, 0.4157, 0.3146, 0.4061, 0.3383, 0.4631, 0.3383, 0.4631, 0.3146, 0.4061, 0.3438, 0.3904, 0.3781, 0.4418, 0.4131, 0.4131, 0.3781, 0.4418, 0.3438, 0.3904, 0.3694, 0.3694, 0.3904, 0.3438, 0.4418, 0.3781, 0.4131, 0.4131, 0.3694, 0.3694, 0.4631, 0.3383, 0.4418, 0.3781, 0.3904, 0.3438, 0.4061, 0.3146, 0.4762, 0.295, 0.4631, 0.3383, 0.4061, 0.3146, 0.4157, 0.283, 0.4806, 0.25, 0.4762, 0.295, 0.4157, 0.283, 0.4189, 0.25, 0.4806, 0.25, 0.4189, 0.25, 0.4157, 0.217, 0.4762, 0.205, 0.4762, 0.205, 0.4157, 0.217, 0.4061, 0.1854, 0.4631, 0.1617, 0.4631, 0.1617, 0.4061, 0.1854, 0.3904, 0.1562, 0.4418, 0.1219, 0.4418, 0.1219, 0.3904, 0.1562, 0.3694, 0.1306, 0.4131, 0.08693, 0.3438, 0.1096, 0.3781, 0.05825, 0.4131, 0.08693, 0.3694, 0.1306, 0.3383, 0.03694, 0.3781, 0.05825, 0.3438, 0.1096, 0.3146, 0.09395, 0.295, 0.02381, 0.3383, 0.03694, 0.3146, 0.09395, 0.283, 0.08433, 0.25, 0.01938, 0.295, 0.02381, 0.283, 0.08433, 0.25, 0.08109, 0.25, 0.07764, 0.2532, 0.07793, 0.2697, 0.07945, 0.2776, 0.08017, 0.2799, 0.08039, 0.2723, 0.07787, 0.2617, 0.07572, 0.2503, 0.07441, 0.25, 0.0744, 0.2409, 0.07848, 0.25, 0.07764, 0.25, 0.08109, 0.217, 0.08433, 0.205, 0.02381, 0.25, 0.01938, 0.25, 0.0744, 0.2397, 0.07651, 0.2316, 0.07919, 0.2313, 0.07936, 0.2314, 0.07934, 0.205, 0.02381, 0.217, 0.08433, 0.1854, 0.09395, 0.1617, 0.03694, 0.1617, 0.03694, 0.1854, 0.09395, 0.1562, 0.1096, 0.1219, 0.05825, 0.1219, 0.05825, 0.1562, 0.1096, 0.1306, 0.1306, 0.08693, 0.08693, 0.08693, 0.08693, 0.1306, 0.1306, 0.1096, 0.1562, 0.05825, 0.1219, 0.05825, 0.1219, 0.1096, 0.1562, 0.09395, 0.1854, 0.03694, 0.1617, 0.03694, 0.1617, 0.09395, 0.1854, 0.08433, 0.217, 0.02381, 0.205, 0.02381, 0.205, 0.08433, 0.217, 0.08109, 0.25, 0.01938, 0.25, 0.01938, 0.25, 0.08109, 0.25, 0.08433, 0.283, 0.02381, 0.295, 0.02381, 0.295, 0.08433, 0.283, 0.09395, 0.3146, 0.03694, 0.3383, 0.03694, 0.3383, 0.09395, 0.3146, 0.1096, 0.3438, 0.05825, 0.3781, 0.08693, 0.4131, 0.05825, 0.3781, 0.1096, 0.3438, 0.1306, 0.3694, 0.08693, 0.4131, 0.1306, 0.3694, 0.1562, 0.3904, 0.1219, 0.4418, 0.1219, 0.4418, 0.1562, 0.3904, 0.1854, 0.4061, 0.1617, 0.4631, 0.1617, 0.4631, 0.1854, 0.4061, 0.217, 0.4157, 0.205, 0.4762, 0.205, 0.4762, 0.217, 0.4157, 0.25, 0.4189, 0.25, 0.4806, 0.7227, 0.6133, 0.721, 0.6191, 0.7204, 0.625, 0.721, 0.6309, 0.7227, 0.6367, 0.7254, 0.6419, 0.7291, 0.6465, 0.7336, 0.6503, 0.7387, 0.6532, 0.7442, 0.6549, 0.75, 0.6555, 0.7558, 0.6549, 0.7613, 0.6532, 0.7664, 0.6503, 0.7709, 0.6465, 0.7746, 0.6419, 0.7773, 0.6367, 0.779, 0.6309, 0.7796, 0.625, 0.779, 0.6191, 0.7773, 0.6133, 0.7746, 0.6081, 0.7709, 0.6035, 0.7664, 0.5997, 0.7613, 0.5968, 0.7558, 0.5951, 0.75, 0.5945, 0.7442, 0.5951, 0.7387, 0.5968, 0.7336, 0.5997, 0.7291, 0.6035, 0.7254, 0.6081])
me_cylinder_001.update()

# ---- objects
ob_light = bpy.data.objects.new('Light', light_light)
ob_camera = bpy.data.objects.new('Camera', cam_camera)
ob_cylinder = bpy.data.objects.new('Cylinder', me_cylinder_001)

# ---- transforms, parenting, visibility, modifiers, constraints
ob_light.location = (4.076, 1.005, 5.904)
ob_light.rotation_euler = (0.6503, 0.05522, 1.866)
ob_light.lock_rotations_4d = False
ob_light.empty_display_type = 'ARROWS'
ob_light.color = (0.0, 0.0, 0.0, 0.0)
ob_light.lineart.crease_threshold = 0.0
ob_camera.location = (7.359, -6.926, 4.958)
ob_camera.rotation_euler = (1.109, 0.0, 0.8149)
ob_camera.lock_rotations_4d = False
ob_camera.empty_display_type = 'ARROWS'
ob_camera.color = (0.0, 0.0, 0.0, 0.0)
ob_camera.display_type = 'WIRE'
ob_camera.lineart.crease_threshold = 0.0
ob_cylinder.location = (0.0, 0.5461, 0.6304)
ob_cylinder.rotation_euler = (-0.5151, -0.0, 0.0)
ob_cylinder.scale = (-0.05211, 0.05718, 0.1792)
_m = ob_cylinder.modifiers.new('Boolean', 'BOOLEAN')
_m = ob_cylinder.modifiers.new('Auto Smooth', 'NODES')
_m.node_group = ng_auto_smooth
_gi = [s.identifier for s in ng_auto_smooth.interface.items_tree if s.item_type == 'SOCKET' and s.in_out == 'INPUT']
_m[_gi[1]] = 0.5236  # Angle

# ---- collection membership
col_collection.objects.link(ob_light)
col_collection.objects.link(ob_camera)
col_collection.objects.link(ob_cylinder)

# ---- scene / render settings (as saved in the file)
scene.camera = ob_camera
scene.frame_start = 1; scene.frame_end = 250; scene.frame_set(1)
scene.render.engine = 'BLENDER_EEVEE_NEXT'
scene.cycles.sampling_pattern = 'TABULATED_SOBOL'
scene.view_settings.view_transform = 'Filmic'
bpy.context.view_layer.update()
